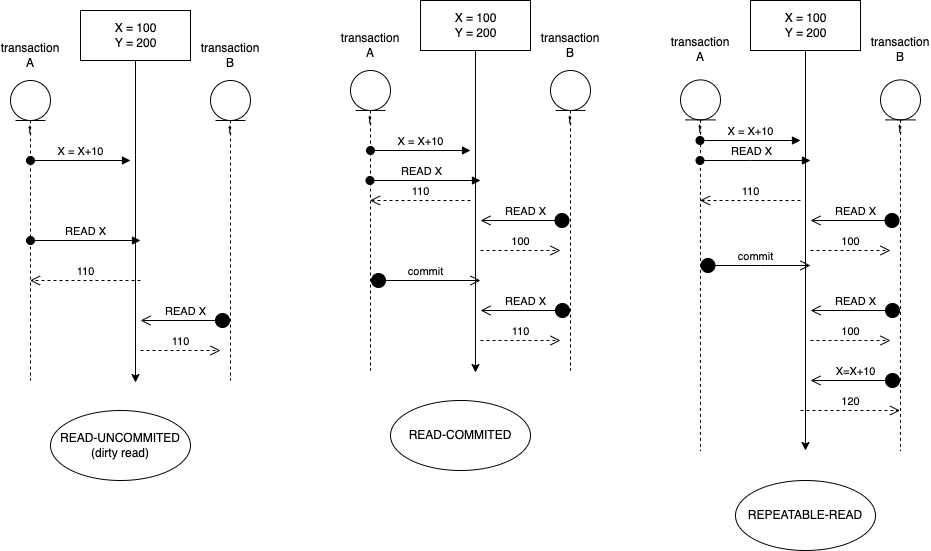

The diagram above was exported from draw.io. Its source (the exported page's mxGraphModel, read from the mxfile embedded in the PNG):
<mxGraphModel dx="881" dy="481" grid="1" gridSize="10" guides="1" tooltips="1" connect="1" arrows="1" fold="1" page="1" pageScale="1" pageWidth="827" pageHeight="1169" math="0" shadow="0">
  <root>
    <mxCell id="0" />
    <mxCell id="1" parent="0" />
    <mxCell id="Lhm-pqn006ZmAGwolr2s-5" value="" style="group" vertex="1" connectable="0" parent="1">
      <mxGeometry x="240" y="40" width="60" height="340" as="geometry" />
    </mxCell>
    <mxCell id="Lhm-pqn006ZmAGwolr2s-3" value="t" style="shape=umlLifeline;participant=umlEntity;perimeter=lifelinePerimeter;whiteSpace=wrap;html=1;container=1;collapsible=0;recursiveResize=0;verticalAlign=top;spacingTop=36;outlineConnect=0;" vertex="1" parent="Lhm-pqn006ZmAGwolr2s-5">
      <mxGeometry x="10" y="40" width="40" height="300" as="geometry" />
    </mxCell>
    <mxCell id="Lhm-pqn006ZmAGwolr2s-4" value="transaction B" style="text;html=1;strokeColor=none;fillColor=none;align=center;verticalAlign=middle;whiteSpace=wrap;rounded=0;" vertex="1" parent="Lhm-pqn006ZmAGwolr2s-5">
      <mxGeometry width="60" height="30" as="geometry" />
    </mxCell>
    <mxCell id="Lhm-pqn006ZmAGwolr2s-6" value="" style="group" vertex="1" connectable="0" parent="1">
      <mxGeometry x="40" y="40" width="60" height="340" as="geometry" />
    </mxCell>
    <mxCell id="Lhm-pqn006ZmAGwolr2s-1" value="t" style="shape=umlLifeline;participant=umlEntity;perimeter=lifelinePerimeter;whiteSpace=wrap;html=1;container=1;collapsible=0;recursiveResize=0;verticalAlign=top;spacingTop=36;outlineConnect=0;" vertex="1" parent="Lhm-pqn006ZmAGwolr2s-6">
      <mxGeometry x="10" y="40" width="40" height="300" as="geometry" />
    </mxCell>
    <mxCell id="Lhm-pqn006ZmAGwolr2s-9" value="X = X+10" style="html=1;verticalAlign=bottom;startArrow=oval;startFill=1;endArrow=block;startSize=8;rounded=0;" edge="1" parent="Lhm-pqn006ZmAGwolr2s-1">
      <mxGeometry width="60" relative="1" as="geometry">
        <mxPoint x="20" y="80" as="sourcePoint" />
        <mxPoint x="120" y="80" as="targetPoint" />
      </mxGeometry>
    </mxCell>
    <mxCell id="Lhm-pqn006ZmAGwolr2s-10" value="READ X" style="html=1;verticalAlign=bottom;startArrow=oval;startFill=1;endArrow=block;startSize=8;rounded=0;" edge="1" parent="Lhm-pqn006ZmAGwolr2s-1">
      <mxGeometry width="60" relative="1" as="geometry">
        <mxPoint x="20" y="160" as="sourcePoint" />
        <mxPoint x="130" y="160" as="targetPoint" />
      </mxGeometry>
    </mxCell>
    <mxCell id="Lhm-pqn006ZmAGwolr2s-2" value="transaction A" style="text;html=1;strokeColor=none;fillColor=none;align=center;verticalAlign=middle;whiteSpace=wrap;rounded=0;" vertex="1" parent="Lhm-pqn006ZmAGwolr2s-6">
      <mxGeometry width="60" height="30" as="geometry" />
    </mxCell>
    <mxCell id="Lhm-pqn006ZmAGwolr2s-8" style="edgeStyle=orthogonalEdgeStyle;rounded=0;orthogonalLoop=1;jettySize=auto;html=1;exitX=0.5;exitY=1;exitDx=0;exitDy=0;" edge="1" parent="1" source="Lhm-pqn006ZmAGwolr2s-7">
      <mxGeometry relative="1" as="geometry">
        <mxPoint x="175" y="382" as="targetPoint" />
      </mxGeometry>
    </mxCell>
    <mxCell id="Lhm-pqn006ZmAGwolr2s-7" value="X = 100&lt;br&gt;Y = 200" style="html=1;" vertex="1" parent="1">
      <mxGeometry x="120" y="10" width="110" height="50" as="geometry" />
    </mxCell>
    <mxCell id="Lhm-pqn006ZmAGwolr2s-11" value="110" style="html=1;verticalAlign=bottom;endArrow=open;dashed=1;endSize=8;rounded=0;" edge="1" parent="1" target="Lhm-pqn006ZmAGwolr2s-1">
      <mxGeometry relative="1" as="geometry">
        <mxPoint x="180" y="280" as="sourcePoint" />
        <mxPoint x="100" y="280" as="targetPoint" />
      </mxGeometry>
    </mxCell>
    <mxCell id="Lhm-pqn006ZmAGwolr2s-12" value="READ X" style="html=1;verticalAlign=bottom;startArrow=circle;startFill=1;endArrow=open;startSize=6;endSize=8;rounded=0;" edge="1" parent="1">
      <mxGeometry width="80" relative="1" as="geometry">
        <mxPoint x="270" y="320" as="sourcePoint" />
        <mxPoint x="180" y="320" as="targetPoint" />
      </mxGeometry>
    </mxCell>
    <mxCell id="Lhm-pqn006ZmAGwolr2s-13" value="110" style="html=1;verticalAlign=bottom;endArrow=open;dashed=1;endSize=8;rounded=0;" edge="1" parent="1">
      <mxGeometry relative="1" as="geometry">
        <mxPoint x="180" y="350" as="sourcePoint" />
        <mxPoint x="260" y="350" as="targetPoint" />
      </mxGeometry>
    </mxCell>
    <mxCell id="Lhm-pqn006ZmAGwolr2s-14" value="READ-UNCOMMITED&lt;br&gt;(dirty read)" style="ellipse;whiteSpace=wrap;html=1;" vertex="1" parent="1">
      <mxGeometry x="90" y="410" width="140" height="70" as="geometry" />
    </mxCell>
    <mxCell id="Lhm-pqn006ZmAGwolr2s-15" value="" style="group" vertex="1" connectable="0" parent="1">
      <mxGeometry x="580" y="30" width="60" height="340" as="geometry" />
    </mxCell>
    <mxCell id="Lhm-pqn006ZmAGwolr2s-16" value="t" style="shape=umlLifeline;participant=umlEntity;perimeter=lifelinePerimeter;whiteSpace=wrap;html=1;container=1;collapsible=0;recursiveResize=0;verticalAlign=top;spacingTop=36;outlineConnect=0;" vertex="1" parent="Lhm-pqn006ZmAGwolr2s-15">
      <mxGeometry x="10" y="40" width="40" height="300" as="geometry" />
    </mxCell>
    <mxCell id="Lhm-pqn006ZmAGwolr2s-17" value="transaction B" style="text;html=1;strokeColor=none;fillColor=none;align=center;verticalAlign=middle;whiteSpace=wrap;rounded=0;" vertex="1" parent="Lhm-pqn006ZmAGwolr2s-15">
      <mxGeometry width="60" height="30" as="geometry" />
    </mxCell>
    <mxCell id="Lhm-pqn006ZmAGwolr2s-18" value="" style="group" vertex="1" connectable="0" parent="1">
      <mxGeometry x="380" y="30" width="60" height="340" as="geometry" />
    </mxCell>
    <mxCell id="Lhm-pqn006ZmAGwolr2s-19" value="t" style="shape=umlLifeline;participant=umlEntity;perimeter=lifelinePerimeter;whiteSpace=wrap;html=1;container=1;collapsible=0;recursiveResize=0;verticalAlign=top;spacingTop=36;outlineConnect=0;" vertex="1" parent="Lhm-pqn006ZmAGwolr2s-18">
      <mxGeometry x="10" y="40" width="40" height="300" as="geometry" />
    </mxCell>
    <mxCell id="Lhm-pqn006ZmAGwolr2s-20" value="X = X+10" style="html=1;verticalAlign=bottom;startArrow=oval;startFill=1;endArrow=block;startSize=8;rounded=0;" edge="1" parent="Lhm-pqn006ZmAGwolr2s-19">
      <mxGeometry width="60" relative="1" as="geometry">
        <mxPoint x="20" y="80" as="sourcePoint" />
        <mxPoint x="120" y="80" as="targetPoint" />
      </mxGeometry>
    </mxCell>
    <mxCell id="Lhm-pqn006ZmAGwolr2s-21" value="READ X" style="html=1;verticalAlign=bottom;startArrow=oval;startFill=1;endArrow=block;startSize=8;rounded=0;" edge="1" parent="Lhm-pqn006ZmAGwolr2s-19" source="Lhm-pqn006ZmAGwolr2s-19">
      <mxGeometry x="-0.086" width="60" relative="1" as="geometry">
        <mxPoint x="20" y="160" as="sourcePoint" />
        <mxPoint x="130" y="110" as="targetPoint" />
        <mxPoint x="1" as="offset" />
      </mxGeometry>
    </mxCell>
    <mxCell id="Lhm-pqn006ZmAGwolr2s-31" value="commit" style="html=1;verticalAlign=bottom;startArrow=circle;startFill=1;endArrow=open;startSize=6;endSize=8;rounded=0;" edge="1" parent="Lhm-pqn006ZmAGwolr2s-19">
      <mxGeometry width="80" relative="1" as="geometry">
        <mxPoint x="20" y="210" as="sourcePoint" />
        <mxPoint x="130" y="210" as="targetPoint" />
      </mxGeometry>
    </mxCell>
    <mxCell id="Lhm-pqn006ZmAGwolr2s-22" value="transaction A" style="text;html=1;strokeColor=none;fillColor=none;align=center;verticalAlign=middle;whiteSpace=wrap;rounded=0;" vertex="1" parent="Lhm-pqn006ZmAGwolr2s-18">
      <mxGeometry width="60" height="30" as="geometry" />
    </mxCell>
    <mxCell id="Lhm-pqn006ZmAGwolr2s-23" style="edgeStyle=orthogonalEdgeStyle;rounded=0;orthogonalLoop=1;jettySize=auto;html=1;exitX=0.5;exitY=1;exitDx=0;exitDy=0;" edge="1" parent="1" source="Lhm-pqn006ZmAGwolr2s-24">
      <mxGeometry relative="1" as="geometry">
        <mxPoint x="515" y="372" as="targetPoint" />
      </mxGeometry>
    </mxCell>
    <mxCell id="Lhm-pqn006ZmAGwolr2s-24" value="X = 100&lt;br&gt;Y = 200" style="html=1;" vertex="1" parent="1">
      <mxGeometry x="460" width="110" height="50" as="geometry" />
    </mxCell>
    <mxCell id="Lhm-pqn006ZmAGwolr2s-25" value="110" style="html=1;verticalAlign=bottom;endArrow=open;dashed=1;endSize=8;rounded=0;" edge="1" parent="1" target="Lhm-pqn006ZmAGwolr2s-19">
      <mxGeometry relative="1" as="geometry">
        <mxPoint x="510" y="200" as="sourcePoint" />
        <mxPoint x="440" y="270" as="targetPoint" />
        <Array as="points">
          <mxPoint x="470" y="200" />
        </Array>
      </mxGeometry>
    </mxCell>
    <mxCell id="Lhm-pqn006ZmAGwolr2s-26" value="READ X" style="html=1;verticalAlign=bottom;startArrow=circle;startFill=1;endArrow=open;startSize=6;endSize=8;rounded=0;" edge="1" parent="1">
      <mxGeometry width="80" relative="1" as="geometry">
        <mxPoint x="610" y="310" as="sourcePoint" />
        <mxPoint x="520" y="310" as="targetPoint" />
      </mxGeometry>
    </mxCell>
    <mxCell id="Lhm-pqn006ZmAGwolr2s-27" value="110" style="html=1;verticalAlign=bottom;endArrow=open;dashed=1;endSize=8;rounded=0;" edge="1" parent="1">
      <mxGeometry relative="1" as="geometry">
        <mxPoint x="520" y="340" as="sourcePoint" />
        <mxPoint x="600" y="340" as="targetPoint" />
      </mxGeometry>
    </mxCell>
    <mxCell id="Lhm-pqn006ZmAGwolr2s-28" value="READ-COMMITED" style="ellipse;whiteSpace=wrap;html=1;" vertex="1" parent="1">
      <mxGeometry x="430" y="400" width="140" height="70" as="geometry" />
    </mxCell>
    <mxCell id="Lhm-pqn006ZmAGwolr2s-29" value="READ X" style="html=1;verticalAlign=bottom;startArrow=circle;startFill=1;endArrow=open;startSize=6;endSize=8;rounded=0;" edge="1" parent="1" source="Lhm-pqn006ZmAGwolr2s-16">
      <mxGeometry width="80" relative="1" as="geometry">
        <mxPoint x="620" y="320" as="sourcePoint" />
        <mxPoint x="520" y="220" as="targetPoint" />
      </mxGeometry>
    </mxCell>
    <mxCell id="Lhm-pqn006ZmAGwolr2s-30" value="100" style="html=1;verticalAlign=bottom;endArrow=open;dashed=1;endSize=8;rounded=0;" edge="1" parent="1">
      <mxGeometry relative="1" as="geometry">
        <mxPoint x="520" y="250" as="sourcePoint" />
        <mxPoint x="600" y="250" as="targetPoint" />
      </mxGeometry>
    </mxCell>
    <mxCell id="Lhm-pqn006ZmAGwolr2s-32" value="" style="group" vertex="1" connectable="0" parent="1">
      <mxGeometry x="910" y="30" width="60" height="420" as="geometry" />
    </mxCell>
    <mxCell id="Lhm-pqn006ZmAGwolr2s-33" value="t" style="shape=umlLifeline;participant=umlEntity;perimeter=lifelinePerimeter;whiteSpace=wrap;html=1;container=1;collapsible=0;recursiveResize=0;verticalAlign=top;spacingTop=36;outlineConnect=0;" vertex="1" parent="Lhm-pqn006ZmAGwolr2s-32">
      <mxGeometry x="10" y="49.411764705882355" width="40" height="370.5882352941177" as="geometry" />
    </mxCell>
    <mxCell id="Lhm-pqn006ZmAGwolr2s-34" value="transaction B" style="text;html=1;strokeColor=none;fillColor=none;align=center;verticalAlign=middle;whiteSpace=wrap;rounded=0;" vertex="1" parent="Lhm-pqn006ZmAGwolr2s-32">
      <mxGeometry width="60" height="37.05882352941177" as="geometry" />
    </mxCell>
    <mxCell id="Lhm-pqn006ZmAGwolr2s-49" value="X=X+10" style="html=1;verticalAlign=bottom;startArrow=circle;startFill=1;endArrow=open;startSize=6;endSize=8;rounded=0;" edge="1" parent="Lhm-pqn006ZmAGwolr2s-32">
      <mxGeometry width="80" relative="1" as="geometry">
        <mxPoint x="30" y="350" as="sourcePoint" />
        <mxPoint x="-60" y="350" as="targetPoint" />
      </mxGeometry>
    </mxCell>
    <mxCell id="Lhm-pqn006ZmAGwolr2s-35" value="" style="group" vertex="1" connectable="0" parent="1">
      <mxGeometry x="710" y="30" width="60" height="420" as="geometry" />
    </mxCell>
    <mxCell id="Lhm-pqn006ZmAGwolr2s-36" value="t" style="shape=umlLifeline;participant=umlEntity;perimeter=lifelinePerimeter;whiteSpace=wrap;html=1;container=1;collapsible=0;recursiveResize=0;verticalAlign=top;spacingTop=36;outlineConnect=0;" vertex="1" parent="Lhm-pqn006ZmAGwolr2s-35">
      <mxGeometry x="10" y="49.411764705882355" width="40" height="370.5882352941177" as="geometry" />
    </mxCell>
    <mxCell id="Lhm-pqn006ZmAGwolr2s-37" value="X = X+10" style="html=1;verticalAlign=bottom;startArrow=oval;startFill=1;endArrow=block;startSize=8;rounded=0;" edge="1" parent="Lhm-pqn006ZmAGwolr2s-36" source="Lhm-pqn006ZmAGwolr2s-36">
      <mxGeometry width="60" relative="1" as="geometry">
        <mxPoint x="20" y="98.82352941176471" as="sourcePoint" />
        <mxPoint x="120" y="60.58823529411765" as="targetPoint" />
      </mxGeometry>
    </mxCell>
    <mxCell id="Lhm-pqn006ZmAGwolr2s-38" value="READ X" style="html=1;verticalAlign=bottom;startArrow=oval;startFill=1;endArrow=block;startSize=8;rounded=0;" edge="1" parent="Lhm-pqn006ZmAGwolr2s-36" source="Lhm-pqn006ZmAGwolr2s-36">
      <mxGeometry x="-0.086" width="60" relative="1" as="geometry">
        <mxPoint x="20" y="197.64705882352942" as="sourcePoint" />
        <mxPoint x="130" y="80.58823529411765" as="targetPoint" />
        <mxPoint x="1" as="offset" />
        <Array as="points">
          <mxPoint x="70" y="80.58823529411765" />
        </Array>
      </mxGeometry>
    </mxCell>
    <mxCell id="Lhm-pqn006ZmAGwolr2s-39" value="commit" style="html=1;verticalAlign=bottom;startArrow=circle;startFill=1;endArrow=open;startSize=6;endSize=8;rounded=0;" edge="1" parent="Lhm-pqn006ZmAGwolr2s-36" source="Lhm-pqn006ZmAGwolr2s-36">
      <mxGeometry width="80" relative="1" as="geometry">
        <mxPoint x="20" y="259.4117647058824" as="sourcePoint" />
        <mxPoint x="130" y="185.58823529411765" as="targetPoint" />
        <Array as="points">
          <mxPoint x="80" y="185.58823529411765" />
        </Array>
      </mxGeometry>
    </mxCell>
    <mxCell id="Lhm-pqn006ZmAGwolr2s-40" value="transaction A" style="text;html=1;strokeColor=none;fillColor=none;align=center;verticalAlign=middle;whiteSpace=wrap;rounded=0;" vertex="1" parent="Lhm-pqn006ZmAGwolr2s-35">
      <mxGeometry width="60" height="37.05882352941177" as="geometry" />
    </mxCell>
    <mxCell id="Lhm-pqn006ZmAGwolr2s-41" style="edgeStyle=orthogonalEdgeStyle;rounded=0;orthogonalLoop=1;jettySize=auto;html=1;exitX=0.5;exitY=1;exitDx=0;exitDy=0;" edge="1" parent="1" source="Lhm-pqn006ZmAGwolr2s-42">
      <mxGeometry relative="1" as="geometry">
        <mxPoint x="845" y="450" as="targetPoint" />
      </mxGeometry>
    </mxCell>
    <mxCell id="Lhm-pqn006ZmAGwolr2s-42" value="X = 100&lt;br&gt;Y = 200" style="html=1;" vertex="1" parent="1">
      <mxGeometry x="790" width="110" height="50" as="geometry" />
    </mxCell>
    <mxCell id="Lhm-pqn006ZmAGwolr2s-43" value="110" style="html=1;verticalAlign=bottom;endArrow=open;dashed=1;endSize=8;rounded=0;" edge="1" parent="1" target="Lhm-pqn006ZmAGwolr2s-36">
      <mxGeometry relative="1" as="geometry">
        <mxPoint x="840" y="200" as="sourcePoint" />
        <mxPoint x="770" y="270" as="targetPoint" />
        <Array as="points">
          <mxPoint x="800" y="200" />
        </Array>
      </mxGeometry>
    </mxCell>
    <mxCell id="Lhm-pqn006ZmAGwolr2s-44" value="READ X" style="html=1;verticalAlign=bottom;startArrow=circle;startFill=1;endArrow=open;startSize=6;endSize=8;rounded=0;" edge="1" parent="1">
      <mxGeometry width="80" relative="1" as="geometry">
        <mxPoint x="940" y="310" as="sourcePoint" />
        <mxPoint x="850" y="310" as="targetPoint" />
      </mxGeometry>
    </mxCell>
    <mxCell id="Lhm-pqn006ZmAGwolr2s-45" value="100" style="html=1;verticalAlign=bottom;endArrow=open;dashed=1;endSize=8;rounded=0;" edge="1" parent="1">
      <mxGeometry relative="1" as="geometry">
        <mxPoint x="850" y="340" as="sourcePoint" />
        <mxPoint x="930" y="340" as="targetPoint" />
      </mxGeometry>
    </mxCell>
    <mxCell id="Lhm-pqn006ZmAGwolr2s-46" value="REPEATABLE-READ" style="ellipse;whiteSpace=wrap;html=1;" vertex="1" parent="1">
      <mxGeometry x="775" y="480" width="140" height="70" as="geometry" />
    </mxCell>
    <mxCell id="Lhm-pqn006ZmAGwolr2s-47" value="READ X" style="html=1;verticalAlign=bottom;startArrow=circle;startFill=1;endArrow=open;startSize=6;endSize=8;rounded=0;" edge="1" parent="1" source="Lhm-pqn006ZmAGwolr2s-33">
      <mxGeometry width="80" relative="1" as="geometry">
        <mxPoint x="950" y="320" as="sourcePoint" />
        <mxPoint x="850" y="220" as="targetPoint" />
      </mxGeometry>
    </mxCell>
    <mxCell id="Lhm-pqn006ZmAGwolr2s-48" value="100" style="html=1;verticalAlign=bottom;endArrow=open;dashed=1;endSize=8;rounded=0;" edge="1" parent="1">
      <mxGeometry relative="1" as="geometry">
        <mxPoint x="850" y="250" as="sourcePoint" />
        <mxPoint x="930" y="250" as="targetPoint" />
      </mxGeometry>
    </mxCell>
    <mxCell id="Lhm-pqn006ZmAGwolr2s-50" value="120" style="html=1;verticalAlign=bottom;endArrow=open;dashed=1;endSize=8;rounded=0;" edge="1" parent="1" target="Lhm-pqn006ZmAGwolr2s-33">
      <mxGeometry relative="1" as="geometry">
        <mxPoint x="840" y="410" as="sourcePoint" />
        <mxPoint x="920" y="410" as="targetPoint" />
      </mxGeometry>
    </mxCell>
  </root>
</mxGraphModel>